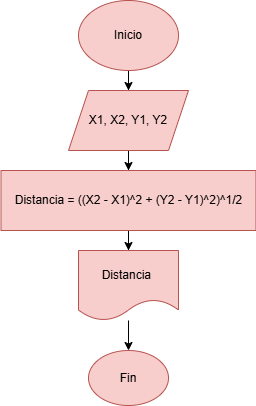

The diagram above was exported from draw.io. Its source (the exported page's mxGraphModel, read from the mxfile embedded in the PNG):
<mxGraphModel dx="989" dy="480" grid="1" gridSize="10" guides="1" tooltips="1" connect="1" arrows="1" fold="1" page="1" pageScale="1" pageWidth="827" pageHeight="1169" math="0" shadow="0">
  <root>
    <mxCell id="0" />
    <mxCell id="1" parent="0" />
    <mxCell id="CbegHrcwsihoiGHWRyOV-3" value="" style="edgeStyle=orthogonalEdgeStyle;rounded=0;orthogonalLoop=1;jettySize=auto;html=1;" edge="1" parent="1" source="CbegHrcwsihoiGHWRyOV-1" target="CbegHrcwsihoiGHWRyOV-2">
      <mxGeometry relative="1" as="geometry" />
    </mxCell>
    <mxCell id="CbegHrcwsihoiGHWRyOV-1" value="Inicio" style="ellipse;whiteSpace=wrap;html=1;fillColor=#f8cecc;strokeColor=#b85450;" vertex="1" parent="1">
      <mxGeometry x="340" width="100" height="70" as="geometry" />
    </mxCell>
    <mxCell id="CbegHrcwsihoiGHWRyOV-7" value="" style="edgeStyle=orthogonalEdgeStyle;rounded=0;orthogonalLoop=1;jettySize=auto;html=1;" edge="1" parent="1" source="CbegHrcwsihoiGHWRyOV-2" target="CbegHrcwsihoiGHWRyOV-6">
      <mxGeometry relative="1" as="geometry" />
    </mxCell>
    <mxCell id="CbegHrcwsihoiGHWRyOV-2" value="X1, X2, Y1, Y2" style="shape=parallelogram;perimeter=parallelogramPerimeter;whiteSpace=wrap;html=1;fixedSize=1;fillColor=#f8cecc;strokeColor=#b85450;" vertex="1" parent="1">
      <mxGeometry x="330" y="90" width="120" height="60" as="geometry" />
    </mxCell>
    <mxCell id="CbegHrcwsihoiGHWRyOV-9" value="" style="edgeStyle=orthogonalEdgeStyle;rounded=0;orthogonalLoop=1;jettySize=auto;html=1;" edge="1" parent="1" source="CbegHrcwsihoiGHWRyOV-6" target="CbegHrcwsihoiGHWRyOV-8">
      <mxGeometry relative="1" as="geometry" />
    </mxCell>
    <mxCell id="CbegHrcwsihoiGHWRyOV-6" value="Distancia =&amp;nbsp;((X2 - X1)^2 + (Y2 - Y1)^2)^1/2" style="whiteSpace=wrap;html=1;fillColor=#f8cecc;strokeColor=#b85450;" vertex="1" parent="1">
      <mxGeometry x="262.5" y="170" width="255" height="60" as="geometry" />
    </mxCell>
    <mxCell id="CbegHrcwsihoiGHWRyOV-11" value="" style="edgeStyle=orthogonalEdgeStyle;rounded=0;orthogonalLoop=1;jettySize=auto;html=1;" edge="1" parent="1" source="CbegHrcwsihoiGHWRyOV-8" target="CbegHrcwsihoiGHWRyOV-10">
      <mxGeometry relative="1" as="geometry" />
    </mxCell>
    <mxCell id="CbegHrcwsihoiGHWRyOV-8" value="Distancia&amp;nbsp;" style="shape=document;whiteSpace=wrap;html=1;boundedLbl=1;fillColor=#f8cecc;strokeColor=#b85450;" vertex="1" parent="1">
      <mxGeometry x="340" y="250" width="100" height="70" as="geometry" />
    </mxCell>
    <mxCell id="CbegHrcwsihoiGHWRyOV-10" value="Fin" style="ellipse;whiteSpace=wrap;html=1;fillColor=#f8cecc;strokeColor=#b85450;" vertex="1" parent="1">
      <mxGeometry x="350" y="350" width="80" height="55" as="geometry" />
    </mxCell>
  </root>
</mxGraphModel>